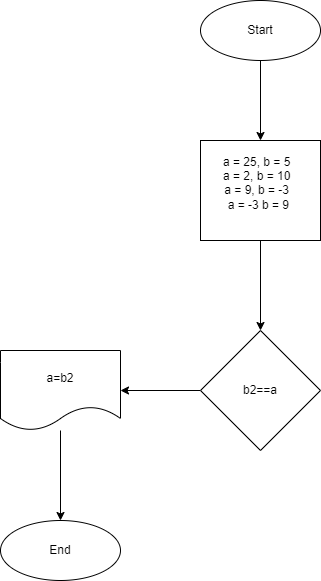

The diagram above was exported from draw.io. Its source (the exported page's mxGraphModel, read from the mxfile embedded in the PNG):
<mxGraphModel dx="946" dy="499" grid="1" gridSize="10" guides="1" tooltips="1" connect="1" arrows="1" fold="1" page="1" pageScale="1" pageWidth="827" pageHeight="1169" math="0" shadow="0">
  <root>
    <mxCell id="0" />
    <mxCell id="1" parent="0" />
    <mxCell id="4" value="" style="edgeStyle=none;html=1;" edge="1" parent="1" source="2" target="3">
      <mxGeometry relative="1" as="geometry" />
    </mxCell>
    <mxCell id="2" value="Start" style="ellipse;whiteSpace=wrap;html=1;" vertex="1" parent="1">
      <mxGeometry x="330" y="50" width="120" height="60" as="geometry" />
    </mxCell>
    <mxCell id="8" value="" style="edgeStyle=none;html=1;" edge="1" parent="1" source="3" target="7">
      <mxGeometry relative="1" as="geometry" />
    </mxCell>
    <mxCell id="3" value="&lt;div&gt;a = 25, b = 5&amp;nbsp;&amp;nbsp;&lt;/div&gt;&lt;div&gt;a = 2, b = 10&amp;nbsp;&amp;nbsp;&lt;/div&gt;&lt;div&gt;a = 9, b = -3&amp;nbsp;&amp;nbsp;&lt;/div&gt;&lt;div&gt;a = -3 b = 9&amp;nbsp;&lt;/div&gt;&lt;div&gt;&lt;br&gt;&lt;/div&gt;" style="whiteSpace=wrap;html=1;" vertex="1" parent="1">
      <mxGeometry x="330" y="190" width="120" height="100" as="geometry" />
    </mxCell>
    <mxCell id="10" value="" style="edgeStyle=none;html=1;" edge="1" parent="1" source="7" target="9">
      <mxGeometry relative="1" as="geometry" />
    </mxCell>
    <mxCell id="7" value="b2==a" style="rhombus;whiteSpace=wrap;html=1;" vertex="1" parent="1">
      <mxGeometry x="330" y="380" width="120" height="120" as="geometry" />
    </mxCell>
    <mxCell id="12" value="" style="edgeStyle=none;html=1;" edge="1" parent="1" source="9" target="11">
      <mxGeometry relative="1" as="geometry" />
    </mxCell>
    <mxCell id="9" value="a=b2" style="shape=document;whiteSpace=wrap;html=1;boundedLbl=1;" vertex="1" parent="1">
      <mxGeometry x="130" y="400" width="120" height="80" as="geometry" />
    </mxCell>
    <mxCell id="11" value="End&lt;br&gt;" style="ellipse;whiteSpace=wrap;html=1;" vertex="1" parent="1">
      <mxGeometry x="130" y="570" width="120" height="60" as="geometry" />
    </mxCell>
  </root>
</mxGraphModel>